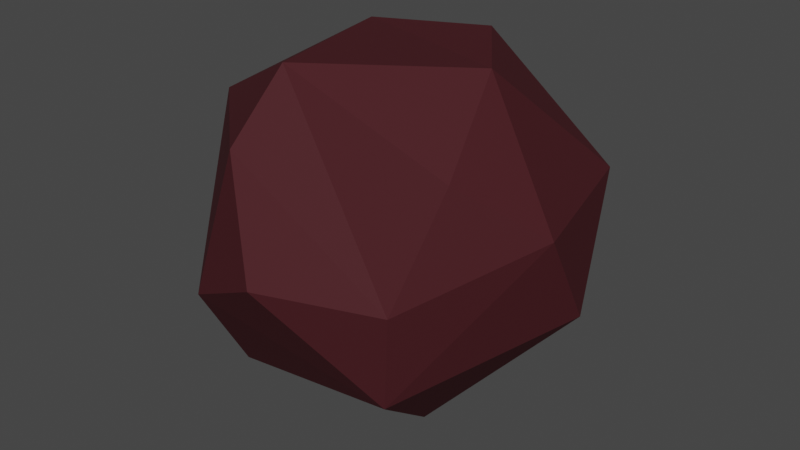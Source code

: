 # Source: Temp_Asteroid.blend  (saved by Blender 3.4.6; exported with 4.5.12 LTS)
import bpy
from mathutils import Matrix  # noqa: F401  (used for matrix-valued properties, if any)

bpy.ops.wm.read_factory_settings(use_empty=True)
scene = bpy.context.scene
scene.name = 'Scene'

# ---- collections
col_collection = bpy.data.collections.new('Collection'); scene.collection.children.link(col_collection)

# ---- materials (node trees are filled in below, after node groups)
mat_asteroid_mat = bpy.data.materials.new('Asteroid Mat')
mat_asteroid_mat.use_transparent_shadow = False

# ---- material node trees
mat_asteroid_mat.use_nodes = True; mat_asteroid_mat.node_tree.nodes.clear()
_N = mat_asteroid_mat.node_tree.nodes; _L = mat_asteroid_mat.node_tree.links
n0 = _N.new('ShaderNodeOutputMaterial'); n0.name = 'Material Output'; n0.location = (300, 300)
n1 = _N.new('ShaderNodeBsdfPrincipled'); n1.name = 'Principled BSDF'; n1.location = (10, 300)
n1.distribution = 'GGX'
n1.subsurface_method = 'RANDOM_WALK_SKIN'
n1.inputs[0].default_value = (0.05951, 0.01161, 0.01521, 1.0)
n1.inputs[2].default_value = 0.7436
n1.inputs[3].default_value = 1.45
n1.inputs[13].default_value = 0.1945
n1.inputs[20].default_value = 0.0
n1.inputs[27].default_value = (0.0, 0.0, 0.0, 1.0)
n1.inputs[28].default_value = 1.0
_L.new(n1.outputs[0], n0.inputs[0])
n0.is_active_output = True

# ---- world
world_world = bpy.data.worlds.new('World'); scene.world = world_world
world_world.use_nodes = True; world_world.node_tree.nodes.clear()
_N = world_world.node_tree.nodes; _L = world_world.node_tree.links
n0 = _N.new('ShaderNodeOutputWorld'); n0.name = 'World Output'; n0.location = (300, 300)
n1 = _N.new('ShaderNodeBackground'); n1.name = 'Background'; n1.location = (10, 300)
n1.inputs[0].default_value = (0.05088, 0.05088, 0.05088, 1.0)
_L.new(n1.outputs[0], n0.inputs[0])
n0.is_active_output = True
world_world.color = (0.05088, 0.05088, 0.05088)
world_world.use_sun_shadow = False
world_world.sun_shadow_jitter_overblur = 0.0

# ---- meshes
me_icosphere = bpy.data.meshes.new('Icosphere')
me_icosphere.from_pydata([(0.5274, -0.7197, -0.5238), (-0.4669, -0.8923, -0.2375), (-0.8456, 0.03768, -0.5466), (0.9993, 0.09359, -0.2461), (-0.8475, -0.2792, 0.5238), (-0.6883, 0.6816, 0.3157), (0.9929, -0.1683, 0.2375), (-0.4345, 0.3205, 0.8228), (0.4253, -0.309, -0.8507), (0.3144, 0.6091, -0.7794), (-0.4376, -0.6378, -0.706), (-0.05351, 0.2908, -0.9895), (-0.5071, 0.7092, -0.559), (0.0, -1.0, 0.0), (0.5843, -0.7629, -0.0195), (-0.9511, -0.309, 0.0), (-0.9511, 0.309, 0.0), (-0.1998, 0.9805, 0.2587), (0.6882, -0.5, 0.5257), (-0.2629, -0.809, 0.5257), (0.778, 0.6577, 0.2373), (0.5257, 0.0, 0.8507), (-0.1763, -0.553, 0.8695), (0.164, 0.5039, 0.8501)], [], [(11, 8, 10), (0, 8, 3), (11, 10, 2), (0, 3, 6), (1, 0, 13), (2, 10, 15), (3, 9, 20), (0, 6, 14), (2, 15, 16), (12, 5, 17), (14, 18, 22), (4, 19, 22), (5, 4, 7), (6, 20, 21), (21, 23, 7), (21, 20, 23), (23, 17, 7), (17, 5, 7), (7, 4, 22), (19, 14, 22), (22, 21, 7), (22, 18, 21), (18, 6, 21), (3, 20, 6), (16, 4, 5), (16, 15, 4), (1, 19, 4), (1, 13, 19), (13, 14, 19), (14, 6, 18), (20, 17, 23), (20, 9, 17), (9, 12, 17), (5, 12, 16), (12, 2, 16), (15, 1, 4), (15, 10, 1), (13, 0, 14), (11, 12, 9), (11, 2, 12), (3, 8, 9), (8, 11, 9), (10, 0, 1), (10, 8, 0)])
_uv = me_icosphere.uv_layers.new(name='UVMap')
_uv.uv.foreach_set('vector', [0.1818, 0.0, 0.2273, 0.07873, 0.1364, 0.07873, 0.2267, 0.1575, 0.3182, 0.07873, 0.3888, 0.1964, 0.9091, 0.0, 0.9317, 0.1182, 0.8308, 0.1356, 0.2267, 0.1575, 0.3888, 0.1964, 0.3406, 0.275, 0.06787, 0.1974, 0.2267, 0.1575, 0.1364, 0.2362, 0.8308, 0.1356, 0.9317, 0.1182, 0.8636, 0.2362, 0.3888, 0.1964, 0.5228, 0.1181, 0.4773, 0.2755, 0.2267, 0.1575, 0.3406, 0.275, 0.2264, 0.2376, 0.8308, 0.1356, 0.8636, 0.2362, 0.7727, 0.2362, 0.683, 0.1575, 0.7085, 0.2824, 0.6138, 0.2758, 0.2264, 0.2376, 0.2727, 0.3149, 0.2273, 0.3937, 0.0, 0.3149, 0.09091, 0.3149, 0.09139, 0.3937, 0.7085, 0.2824, 0.863, 0.3149, 0.7721, 0.3925, 0.3406, 0.275, 0.4773, 0.2755, 0.4091, 0.3937, 0.4091, 0.3937, 0.5003, 0.3931, 0.4928, 0.4973, 0.4091, 0.3937, 0.4773, 0.2755, 0.5003, 0.3931, 0.5906, 0.3931, 0.6138, 0.2758, 0.6825, 0.3925, 0.6138, 0.2758, 0.7085, 0.2824, 0.6825, 0.3925, 0.7721, 0.3925, 0.863, 0.3149, 0.8636, 0.3937, 0.09091, 0.3149, 0.2264, 0.2376, 0.09139, 0.3937, 0.2273, 0.3937, 0.3182, 0.3937, 0.2571, 0.5302, 0.2273, 0.3937, 0.2727, 0.3149, 0.3182, 0.3937, 0.2727, 0.3149, 0.3406, 0.275, 0.3182, 0.3937, 0.3888, 0.1964, 0.4773, 0.2755, 0.3406, 0.275, 0.7727, 0.2362, 0.863, 0.3149, 0.7085, 0.2824, 0.7727, 0.2362, 0.8636, 0.2362, 0.863, 0.3149, 0.06787, 0.1974, 0.09091, 0.3149, 0.0, 0.3149, 0.06787, 0.1974, 0.1364, 0.2362, 0.09091, 0.3149, 0.1364, 0.2362, 0.2264, 0.2376, 0.09091, 0.3149, 0.2264, 0.2376, 0.3406, 0.275, 0.2727, 0.3149, 0.4773, 0.2755, 0.6138, 0.2758, 0.5003, 0.3931, 0.4773, 0.2755, 0.5228, 0.1181, 0.6138, 0.2758, 0.5228, 0.1181, 0.683, 0.1575, 0.6138, 0.2758, 0.7085, 0.2824, 0.683, 0.1575, 0.7727, 0.2362, 0.683, 0.1575, 0.8308, 0.1356, 0.7727, 0.2362, 0.8636, 0.2362, 0.977, 0.1974, 0.863, 0.3149, 0.8636, 0.2362, 0.9317, 0.1182, 0.977, 0.1974, 0.1364, 0.2362, 0.2267, 0.1575, 0.2264, 0.2376, 0.5691, 0.04103, 0.683, 0.1575, 0.5228, 0.1181, 0.7036, 0.04103, 0.8055, 0.1356, 0.683, 0.1575, 0.3888, 0.1964, 0.3182, 0.07873, 0.4091, 0.07873, 0.3182, 0.07873, 0.3636, 0.0, 0.4091, 0.07873, 0.1364, 0.07873, 0.2267, 0.1575, 0.06787, 0.1974, 0.1364, 0.07873, 0.2273, 0.07873, 0.2267, 0.1575])
me_icosphere.materials.append(mat_asteroid_mat)
me_icosphere.update()

# ---- objects
ob_asteroid = bpy.data.objects.new('Asteroid', me_icosphere)

# ---- transforms, parenting, visibility, modifiers, constraints
ob_asteroid.location = (0.0, 0.0, 0.0)

# ---- collection membership
col_collection.objects.link(ob_asteroid)

# ---- scene / render settings (as saved in the file)
scene.frame_start = 1; scene.frame_end = 250; scene.frame_set(1)
scene.render.engine = 'BLENDER_EEVEE_NEXT'
scene.cycles.sampling_pattern = 'TABULATED_SOBOL'
scene.cycles.use_light_tree = False
scene.view_settings.view_transform = 'Filmic'
bpy.context.view_layer.update()

# ---- added for rendering (the .blend has no active camera and no usable light): camera, sun
cam_auto = bpy.data.cameras.new('AutoCamera')
cam_auto.lens = 50.0
cam_auto.sensor_width = 36.0
cam_auto.clip_end = 1000.0
ob_auto_camera = bpy.data.objects.new('AutoCamera', cam_auto)
scene.collection.objects.link(ob_auto_camera)
ob_auto_camera.location = (3.11807, -3.72246, 2.41516)
ob_auto_camera.rotation_euler = (1.09748, -7.21219e-08, 0.694738)
scene.camera = ob_auto_camera
light_auto_sun = bpy.data.lights.new('AutoSun', 'SUN')
light_auto_sun.energy = 3.0
light_auto_sun.angle = 0.0523599
ob_auto_sun = bpy.data.objects.new('AutoSun', light_auto_sun)
scene.collection.objects.link(ob_auto_sun)
ob_auto_sun.rotation_euler = (0.872665, 0.174533, 0.523599)
bpy.context.view_layer.update()

